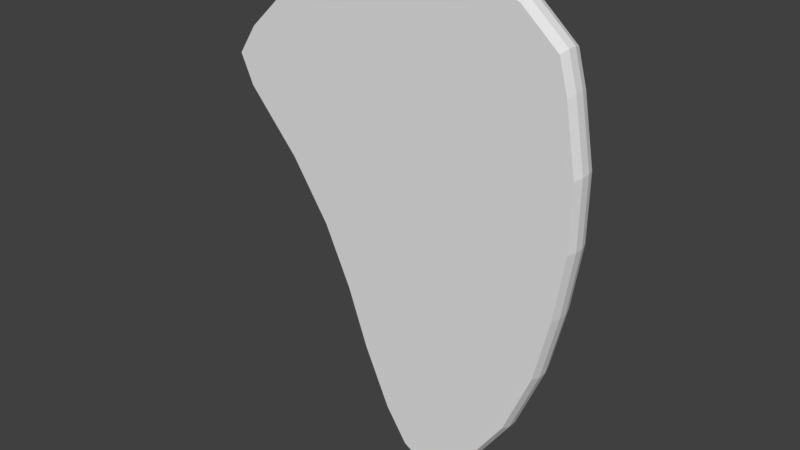 # Source: cooked_Steak.blend  (saved by Blender 2.79.0; exported with 4.5.12 LTS)
import bpy
from mathutils import Matrix  # noqa: F401  (used for matrix-valued properties, if any)

bpy.ops.wm.read_factory_settings(use_empty=True)
scene = bpy.context.scene
scene.name = 'Scene'

# ---- collections
col_collection_1 = bpy.data.collections.new('Collection 1'); scene.collection.children.link(col_collection_1)

# ---- world
world_world = bpy.data.worlds.new('World'); scene.world = world_world
world_world.color = (0.05088, 0.05088, 0.05088)
world_world.use_sun_shadow = False
world_world.sun_shadow_jitter_overblur = 0.0
world_world.cycles.sampling_method = 'MANUAL'

# ---- meshes
me_cube_001 = bpy.data.meshes.new('Cube.001')
me_cube_001.from_pydata([(-0.7492, -0.2979, -3.954), (-2.183, -0.2979, 4.847), (-0.7492, 0.2979, -3.954), (-2.183, 0.2979, 4.847), (0.7903, -0.2979, -4.442), (1.787, -0.2979, 5.204), (0.7903, 0.2979, -4.442), (1.787, 0.2979, 5.204), (0.04978, 0.2979, -4.834), (0.03308, 0.2979, 5.429), (0.04978, -0.2979, -4.834), (0.03308, -0.2979, 5.429), (-0.299, 0.2979, -4.632), (-0.953, -0.2979, 5.217), (-0.953, 0.2979, 5.217), (-0.299, -0.2979, -4.632), (1.162, 0.2979, 5.451), (0.3768, -0.2979, -4.768), (0.3768, 0.2979, -4.768), (1.162, -0.2979, 5.451), (-1.327, -0.2979, -2.671), (-1.799, -0.2979, -1.354), (-2.42, -0.2979, -0.008036), (-3.308, -0.2979, 1.341), (-4.431, -0.2979, 2.639), (-4.318, -0.2979, 3.615), (-4.318, 0.2979, 3.615), (-4.431, 0.2979, 2.639), (-3.308, 0.2979, 1.341), (-2.42, 0.2979, -0.008036), (-1.799, 0.2979, -1.354), (-1.327, 0.2979, -2.671), (2.675, 0.2979, 3.946), (2.916, 0.2979, 2.544), (2.904, 0.2979, 1.148), (2.684, 0.2979, -0.2613), (2.347, 0.2979, -1.669), (1.76, 0.2979, -3.061), (2.675, -0.2979, 3.946), (2.916, -0.2979, 2.544), (2.904, -0.2979, 1.148), (2.684, -0.2979, -0.2613), (2.347, -0.2979, -1.669), (1.76, -0.2979, -3.061), (0.0, -0.2979, 4.162), (0.0, -0.2979, 2.612), (0.0, -0.2979, 1.063), (0.0, -0.2979, -0.4872), (0.0, -0.2979, -2.037), (0.0, -0.2979, -3.587), (0.0, 0.2979, 4.162), (0.0, 0.2979, 2.612), (0.0, 0.2979, 1.063), (0.0, 0.2979, -0.4872), (0.0, 0.2979, -2.037), (0.0, 0.2979, -3.587), (-0.9492, 0.2979, 4.015), (-0.8743, 0.2979, 2.538), (-0.7994, 0.2979, 1.061), (-0.7246, 0.2979, -0.4157), (-0.6497, 0.2979, -1.893), (-0.5748, 0.2979, -3.37), (-0.9492, -0.2979, 4.015), (-0.8743, -0.2979, 2.538), (-0.7994, -0.2979, 1.061), (-0.7246, -0.2979, -0.4157), (-0.6497, -0.2979, -1.893), (-0.5748, -0.2979, -3.37), (1.111, -0.2979, 4.197), (1.009, -0.2979, 2.658), (0.9074, -0.2979, 1.119), (0.8055, -0.2979, -0.4196), (0.7036, -0.2979, -1.959), (0.6018, -0.2979, -3.498), (1.111, 0.2979, 4.197), (1.009, 0.2979, 2.658), (0.9074, 0.2979, 1.119), (0.8055, 0.2979, -0.4196), (0.7036, 0.2979, -1.959), (0.6018, 0.2979, -3.498), (-3.687, -0.2979, 4.215), (-3.687, 0.2979, 4.215), (2.503, 0.2979, 4.572), (2.503, -0.2979, 4.572), (0.0, -0.2979, 4.938), (0.0, 0.2979, 4.938), (-0.9867, 0.2979, 4.755), (-0.9867, -0.2979, 4.755), (1.162, -0.2979, 4.968), (1.162, 0.2979, 4.968), (-4.646, -0.2979, 3.116), (-4.646, 0.2979, 3.116), (2.797, 0.2979, 3.239), (2.797, -0.2979, 3.239), (0.0, -0.2979, 3.387), (0.0, 0.2979, 3.387), (-0.9118, 0.2979, 3.277), (-0.9118, -0.2979, 3.277), (1.06, -0.2979, 3.428), (1.06, 0.2979, 3.428), (-1.013, 0.101, -4.177), (-1.013, -0.101, -4.177), (-2.315, -0.101, 5.186), (-2.315, 0.101, 5.186), (1.02, -0.101, -4.734), (1.02, 0.101, -4.734), (1.975, 0.101, 5.527), (1.975, -0.101, 5.527), (0.003396, 0.101, 5.793), (0.003396, -0.101, 5.793), (0.003396, 0.101, -5.237), (0.003396, -0.101, -5.237), (-0.505, 0.101, -4.942), (-0.505, -0.101, -4.942), (-1.038, 0.101, 5.57), (-1.038, -0.101, 5.57), (1.237, 0.101, 5.818), (1.237, -0.101, 5.818), (0.5118, 0.101, -5.135), (0.5118, -0.101, -5.135), (2.049, 0.101, -3.27), (2.049, -0.101, -3.27), (2.667, 0.101, -1.804), (2.667, -0.101, -1.804), (3.017, 0.101, -0.3379), (3.017, -0.101, -0.3379), (3.246, 0.101, 1.128), (3.246, -0.101, 1.128), (3.259, 0.101, 2.594), (3.259, -0.101, 2.594), (3.007, 0.101, 4.059), (3.007, -0.101, 4.059), (-1.615, -0.101, -2.841), (-1.615, 0.101, -2.841), (-2.094, -0.101, -1.503), (-2.094, 0.101, -1.503), (-2.712, -0.101, -0.1657), (-2.712, 0.101, -0.1657), (-3.592, -0.101, 1.172), (-3.592, 0.101, 1.172), (-4.749, -0.101, 2.509), (-4.749, 0.101, 2.509), (-4.611, -0.101, 3.847), (-4.611, 0.101, 3.847), (2.806, 0.101, 4.793), (2.806, -0.101, 4.793), (-3.907, -0.101, 4.517), (-3.907, 0.101, 4.517), (-5.05, -0.101, 3.178), (-5.05, 0.101, 3.178), (3.133, 0.101, 3.327), (3.133, -0.101, 3.327), (-3.846, -0.2979, 4.458), (-2.28, -0.2979, 5.116), (-1.592, 0.2979, -2.778), (-1.0, 0.2979, -4.092), (-0.5, 0.2979, -4.845), (1.213, 0.2979, 5.738), (1.939, 0.2979, 5.452), (2.012, 0.2979, -3.2), (1.0, 0.2979, -4.64), (2.012, -0.2979, -3.2), (1.0, -0.2979, -4.64), (0.5, -0.2979, -5.035), (-1.024, -0.2979, 5.494), (0.5, 0.2979, -5.035), (0.0, 0.2979, -5.135), (-1.024, 0.2979, 5.494), (0.0, 0.2979, 5.714), (-0.5, -0.2979, -4.845), (0.0, -0.2979, -5.135), (1.213, -0.2979, 5.738), (0.0, -0.2979, 5.714), (-2.28, 0.2979, 5.116), (-1.0, -0.2979, -4.092), (1.939, -0.2979, 5.452), (-1.592, -0.2979, -2.778), (-2.063, -0.2979, -1.463), (-2.671, -0.2979, -0.1472), (-3.536, -0.2979, 1.168), (-4.674, -0.2979, 2.484), (-4.97, -0.2979, 3.142), (-4.539, -0.2979, 3.799), (-3.846, 0.2979, 4.458), (-4.539, 0.2979, 3.799), (-4.97, 0.2979, 3.142), (-4.674, 0.2979, 2.484), (-3.536, 0.2979, 1.168), (-2.671, 0.2979, -0.1472), (-2.063, 0.2979, -1.463), (2.756, 0.2979, 4.73), (2.954, 0.2979, 4.008), (3.078, 0.2979, 3.287), (3.202, 0.2979, 2.567), (3.189, 0.2979, 1.125), (2.964, 0.2979, -0.3166), (2.62, 0.2979, -1.758), (2.756, -0.2979, 4.73), (2.954, -0.2979, 4.008), (3.078, -0.2979, 3.287), (3.202, -0.2979, 2.567), (3.189, -0.2979, 1.125), (2.964, -0.2979, -0.3166), (2.62, -0.2979, -1.758)], [], [(147, 103, 173, 183), (89, 16, 7, 82), (145, 107, 175, 197), (87, 13, 1, 80), (119, 104, 162, 163), (115, 102, 153, 164), (117, 109, 172, 171), (113, 111, 170, 169), (88, 19, 11, 84), (86, 14, 9, 85), (81, 3, 14, 86), (101, 113, 169, 174), (109, 115, 164, 172), (84, 11, 13, 87), (83, 5, 19, 88), (107, 117, 171, 175), (111, 119, 163, 170), (85, 9, 16, 89), (8, 55, 79, 18), (55, 54, 78, 79), (54, 53, 77, 78), (53, 52, 76, 77), (52, 51, 75, 76), (95, 50, 74, 99), (4, 43, 73, 17), (43, 42, 72, 73), (42, 41, 71, 72), (41, 40, 70, 71), (40, 39, 69, 70), (93, 38, 68, 98), (10, 49, 67, 15), (49, 48, 66, 67), (48, 47, 65, 66), (47, 46, 64, 65), (46, 45, 63, 64), (94, 44, 62, 97), (2, 31, 61, 12), (31, 30, 60, 61), (30, 29, 59, 60), (29, 28, 58, 59), (28, 27, 57, 58), (91, 26, 56, 96), (12, 61, 55, 8), (61, 60, 54, 55), (60, 59, 53, 54), (59, 58, 52, 53), (58, 57, 51, 52), (96, 56, 50, 95), (17, 73, 49, 10), (73, 72, 48, 49), (72, 71, 47, 48), (71, 70, 46, 47), (70, 69, 45, 46), (98, 68, 44, 94), (15, 67, 20, 0), (67, 66, 21, 20), (66, 65, 22, 21), (65, 64, 23, 22), (64, 63, 24, 23), (97, 62, 25, 90), (104, 121, 161, 162), (121, 123, 203, 161), (123, 125, 202, 203), (125, 127, 201, 202), (127, 129, 200, 201), (151, 131, 198, 199), (18, 79, 37, 6), (79, 78, 36, 37), (78, 77, 35, 36), (77, 76, 34, 35), (76, 75, 33, 34), (99, 74, 32, 92), (100, 133, 154, 155), (133, 135, 189, 154), (135, 137, 188, 189), (137, 139, 187, 188), (139, 141, 186, 187), (149, 143, 184, 185), (50, 85, 89, 74), (38, 83, 88, 68), (44, 84, 87, 62), (26, 81, 86, 56), (56, 86, 85, 50), (68, 88, 84, 44), (62, 87, 80, 25), (131, 145, 197, 198), (74, 89, 82, 32), (143, 147, 183, 184), (141, 149, 185, 186), (75, 99, 92, 33), (129, 151, 199, 200), (63, 97, 90, 24), (69, 98, 94, 45), (57, 96, 95, 51), (27, 91, 96, 57), (45, 94, 97, 63), (39, 93, 98, 69), (51, 95, 99, 75), (193, 192, 150, 128), (128, 150, 151, 129), (180, 181, 148, 140), (140, 148, 149, 141), (182, 152, 146, 142), (142, 146, 147, 143), (191, 190, 144, 130), (130, 144, 145, 131), (181, 182, 142, 148), (148, 142, 143, 149), (179, 180, 140, 138), (138, 140, 141, 139), (178, 179, 138, 136), (136, 138, 139, 137), (177, 178, 136, 134), (134, 136, 137, 135), (176, 177, 134, 132), (132, 134, 135, 133), (174, 176, 132, 101), (101, 132, 133, 100), (192, 191, 130, 150), (150, 130, 131, 151), (194, 193, 128, 126), (126, 128, 129, 127), (195, 194, 126, 124), (124, 126, 127, 125), (196, 195, 124, 122), (122, 124, 125, 123), (159, 196, 122, 120), (120, 122, 123, 121), (160, 159, 120, 105), (105, 120, 121, 104), (166, 165, 118, 110), (110, 118, 119, 111), (158, 157, 116, 106), (106, 116, 117, 107), (168, 167, 114, 108), (108, 114, 115, 109), (155, 156, 112, 100), (100, 112, 113, 101), (156, 166, 110, 112), (112, 110, 111, 113), (157, 168, 108, 116), (116, 108, 109, 117), (167, 173, 103, 114), (114, 103, 102, 115), (165, 160, 105, 118), (118, 105, 104, 119), (190, 158, 106, 144), (144, 106, 107, 145), (152, 153, 102, 146), (146, 102, 103, 147), (80, 1, 153, 152), (31, 2, 155, 154), (2, 12, 156, 155), (7, 16, 157, 158), (6, 37, 159, 160), (43, 4, 162, 161), (4, 17, 163, 162), (1, 13, 164, 153), (8, 18, 165, 166), (9, 14, 167, 168), (10, 15, 169, 170), (11, 19, 171, 172), (12, 8, 166, 156), (13, 11, 172, 164), (14, 3, 173, 167), (15, 0, 174, 169), (16, 9, 168, 157), (17, 10, 170, 163), (18, 6, 160, 165), (19, 5, 175, 171), (0, 20, 176, 174), (20, 21, 177, 176), (21, 22, 178, 177), (22, 23, 179, 178), (23, 24, 180, 179), (90, 25, 182, 181), (81, 26, 184, 183), (91, 27, 186, 185), (27, 28, 187, 186), (28, 29, 188, 187), (29, 30, 189, 188), (30, 31, 154, 189), (32, 82, 190, 191), (33, 92, 192, 193), (34, 33, 193, 194), (35, 34, 194, 195), (36, 35, 195, 196), (37, 36, 196, 159), (83, 38, 198, 197), (93, 39, 200, 199), (39, 40, 201, 200), (40, 41, 202, 201), (41, 42, 203, 202), (42, 43, 161, 203), (25, 80, 152, 182), (3, 81, 183, 173), (82, 7, 158, 190), (5, 83, 197, 175), (24, 90, 181, 180), (26, 91, 185, 184), (92, 32, 191, 192), (38, 93, 199, 198)])
_uv = me_cube_001.uv_layers.new(name='UVMap')
_uv.uv.foreach_set('vector', [0.3475, 0.6205, 0.3475, 0.5986, 0.3491, 0.5984, 0.3491, 0.62, 0.3017, 0.9224, 0.2998, 0.9278, 0.2964, 0.9211, 0.2939, 0.9096, 0.3363, 0.6704, 0.3363, 0.6802, 0.3348, 0.6792, 0.3348, 0.6697, 0.2569, 0.8282, 0.2549, 0.8232, 0.2649, 0.8197, 0.2779, 0.8174, 0.3363, 0.5446, 0.3363, 0.5495, 0.3348, 0.5507, 0.3348, 0.5459, 0.3459, 0.5816, 0.3459, 0.5986, 0.3443, 0.5984, 0.3443, 0.5816, 0.3459, 0.5527, 0.3459, 0.568, 0.3443, 0.5683, 0.3443, 0.5533, 0.3427, 0.5551, 0.3427, 0.548, 0.3443, 0.549, 0.3443, 0.556, 0.2411, 0.8392, 0.2392, 0.8338, 0.2472, 0.827, 0.2493, 0.8323, 0.3176, 0.9334, 0.3155, 0.9383, 0.3078, 0.9345, 0.31, 0.9293, 0.3385, 0.9442, 0.3256, 0.9419, 0.3155, 0.9383, 0.3176, 0.9334, 0.3427, 0.5667, 0.3427, 0.5551, 0.3443, 0.556, 0.3443, 0.5674, 0.3459, 0.568, 0.3459, 0.5816, 0.3443, 0.5816, 0.3443, 0.5683, 0.2493, 0.8323, 0.2472, 0.827, 0.2549, 0.8232, 0.2569, 0.8282, 0.2333, 0.852, 0.2358, 0.8405, 0.2392, 0.8338, 0.2411, 0.8392, 0.3459, 0.5446, 0.3459, 0.5527, 0.3443, 0.5533, 0.3443, 0.5453, 0.2716, 0.6768, 0.2676, 0.6788, 0.2673, 0.6776, 0.2712, 0.6756, 0.31, 0.9293, 0.3078, 0.9345, 0.2998, 0.9278, 0.3017, 0.9224, 0.3477, 0.8199, 0.3432, 0.8341, 0.3387, 0.8314, 0.3452, 0.8186, 0.3432, 0.8341, 0.3372, 0.8514, 0.3319, 0.8479, 0.3387, 0.8314, 0.3372, 0.8514, 0.3311, 0.8687, 0.3252, 0.8645, 0.3319, 0.8479, 0.3311, 0.8687, 0.3251, 0.886, 0.3185, 0.881, 0.3252, 0.8645, 0.3251, 0.886, 0.319, 0.9033, 0.3118, 0.8975, 0.3185, 0.881, 0.316, 0.912, 0.313, 0.9206, 0.3051, 0.9141, 0.3084, 0.9058, 0.2804, 0.9419, 0.2682, 0.9325, 0.278, 0.9302, 0.2846, 0.943, 0.2682, 0.9325, 0.2587, 0.9207, 0.2713, 0.9136, 0.278, 0.9302, 0.2587, 0.9207, 0.2509, 0.907, 0.2646, 0.8971, 0.2713, 0.9136, 0.2509, 0.907, 0.2438, 0.8927, 0.2579, 0.8806, 0.2646, 0.8971, 0.2438, 0.8927, 0.2383, 0.8772, 0.2512, 0.864, 0.2579, 0.8806, 0.2364, 0.8687, 0.2345, 0.86, 0.2444, 0.8475, 0.2478, 0.8557, 0.2871, 0.9416, 0.2826, 0.9274, 0.2857, 0.9214, 0.2887, 0.9372, 0.2826, 0.9274, 0.2765, 0.9101, 0.2805, 0.9045, 0.2857, 0.9214, 0.2765, 0.9101, 0.2705, 0.8928, 0.2753, 0.8875, 0.2805, 0.9045, 0.2705, 0.8928, 0.2644, 0.8755, 0.27, 0.8706, 0.2753, 0.8875, 0.2644, 0.8755, 0.2584, 0.8582, 0.2648, 0.8536, 0.27, 0.8706, 0.2554, 0.8496, 0.2523, 0.8409, 0.2595, 0.8367, 0.2622, 0.8451, 0.3499, 0.8347, 0.3489, 0.8526, 0.3464, 0.8401, 0.3494, 0.8243, 0.3489, 0.8526, 0.3471, 0.8703, 0.3411, 0.8571, 0.3464, 0.8401, 0.3471, 0.8703, 0.3461, 0.8892, 0.3359, 0.874, 0.3411, 0.8571, 0.3461, 0.8892, 0.3471, 0.9097, 0.3307, 0.891, 0.3359, 0.874, 0.3471, 0.9097, 0.3499, 0.9312, 0.3254, 0.9079, 0.3307, 0.891, 0.3495, 0.9379, 0.3453, 0.9414, 0.3202, 0.9249, 0.3228, 0.9164, 0.3494, 0.8243, 0.3464, 0.8401, 0.3432, 0.8341, 0.3477, 0.8199, 0.3464, 0.8401, 0.3411, 0.8571, 0.3372, 0.8514, 0.3432, 0.8341, 0.3411, 0.8571, 0.3359, 0.874, 0.3311, 0.8687, 0.3372, 0.8514, 0.3359, 0.874, 0.3307, 0.891, 0.3251, 0.886, 0.3311, 0.8687, 0.3307, 0.891, 0.3254, 0.9079, 0.319, 0.9033, 0.3251, 0.886, 0.3228, 0.9164, 0.3202, 0.9249, 0.313, 0.9206, 0.316, 0.912, 0.2846, 0.943, 0.278, 0.9302, 0.2826, 0.9274, 0.2871, 0.9416, 0.278, 0.9302, 0.2713, 0.9136, 0.2765, 0.9101, 0.2826, 0.9274, 0.2713, 0.9136, 0.2646, 0.8971, 0.2705, 0.8928, 0.2765, 0.9101, 0.2646, 0.8971, 0.2579, 0.8806, 0.2644, 0.8755, 0.2705, 0.8928, 0.2579, 0.8806, 0.2512, 0.864, 0.2584, 0.8582, 0.2644, 0.8755, 0.2478, 0.8557, 0.2444, 0.8475, 0.2523, 0.8409, 0.2554, 0.8496, 0.2887, 0.9372, 0.2857, 0.9214, 0.2883, 0.9089, 0.2892, 0.9268, 0.2857, 0.9214, 0.2805, 0.9045, 0.2864, 0.8913, 0.2883, 0.9089, 0.2805, 0.9045, 0.2753, 0.8875, 0.2855, 0.8724, 0.2864, 0.8913, 0.2753, 0.8875, 0.27, 0.8706, 0.2864, 0.8518, 0.2855, 0.8724, 0.27, 0.8706, 0.2648, 0.8536, 0.2892, 0.8303, 0.2864, 0.8518, 0.2622, 0.8451, 0.2595, 0.8367, 0.2846, 0.8201, 0.2889, 0.8236, 0.3363, 0.5495, 0.3363, 0.5678, 0.3348, 0.5687, 0.3348, 0.5507, 0.3363, 0.5678, 0.3363, 0.5862, 0.3348, 0.5868, 0.3348, 0.5687, 0.3363, 0.5862, 0.3363, 0.6048, 0.3348, 0.6051, 0.3348, 0.5868, 0.3363, 0.6048, 0.3363, 0.6234, 0.3348, 0.6234, 0.3348, 0.6051, 0.3363, 0.6234, 0.3363, 0.6421, 0.3348, 0.6418, 0.3348, 0.6234, 0.3363, 0.6516, 0.3363, 0.661, 0.3348, 0.6603, 0.3348, 0.6511, 0.3452, 0.8186, 0.3387, 0.8314, 0.3289, 0.829, 0.341, 0.8197, 0.3387, 0.8314, 0.3319, 0.8479, 0.3193, 0.8409, 0.3289, 0.829, 0.3319, 0.8479, 0.3252, 0.8645, 0.3115, 0.8545, 0.3193, 0.8409, 0.3252, 0.8645, 0.3185, 0.881, 0.3045, 0.8689, 0.3115, 0.8545, 0.3185, 0.881, 0.3118, 0.8975, 0.2989, 0.8844, 0.3045, 0.8689, 0.3084, 0.9058, 0.3051, 0.9141, 0.2951, 0.9015, 0.2971, 0.8929, 0.3411, 0.5667, 0.3411, 0.5846, 0.3395, 0.585, 0.3395, 0.5674, 0.3411, 0.5846, 0.3411, 0.6014, 0.3395, 0.6016, 0.3395, 0.585, 0.3411, 0.6014, 0.3411, 0.6195, 0.3395, 0.6193, 0.3395, 0.6016, 0.3411, 0.6195, 0.3411, 0.6397, 0.3395, 0.6392, 0.3395, 0.6193, 0.3411, 0.6397, 0.3411, 0.6623, 0.3395, 0.6614, 0.3395, 0.6392, 0.3475, 0.6392, 0.3475, 0.6315, 0.3491, 0.6307, 0.3491, 0.6383, 0.313, 0.9206, 0.31, 0.9293, 0.3017, 0.9224, 0.3051, 0.9141, 0.2345, 0.86, 0.2333, 0.852, 0.2411, 0.8392, 0.2444, 0.8475, 0.2523, 0.8409, 0.2493, 0.8323, 0.2569, 0.8282, 0.2595, 0.8367, 0.3453, 0.9414, 0.3385, 0.9442, 0.3176, 0.9334, 0.3202, 0.9249, 0.3202, 0.9249, 0.3176, 0.9334, 0.31, 0.9293, 0.313, 0.9206, 0.2444, 0.8475, 0.2411, 0.8392, 0.2493, 0.8323, 0.2523, 0.8409, 0.2595, 0.8367, 0.2569, 0.8282, 0.2779, 0.8174, 0.2846, 0.8201, 0.3363, 0.661, 0.3363, 0.6704, 0.3348, 0.6697, 0.3348, 0.6603, 0.3051, 0.9141, 0.3017, 0.9224, 0.2939, 0.9096, 0.2951, 0.9015, 0.3475, 0.6315, 0.3475, 0.6205, 0.3491, 0.62, 0.3491, 0.6307, 0.3411, 0.6623, 0.3411, 0.6713, 0.3395, 0.6702, 0.3395, 0.6614, 0.3118, 0.8975, 0.3084, 0.9058, 0.2971, 0.8929, 0.2989, 0.8844, 0.3363, 0.6421, 0.3363, 0.6516, 0.3348, 0.6511, 0.3348, 0.6418, 0.2648, 0.8536, 0.2622, 0.8451, 0.2889, 0.8236, 0.2892, 0.8303, 0.2512, 0.864, 0.2478, 0.8557, 0.2554, 0.8496, 0.2584, 0.8582, 0.3254, 0.9079, 0.3228, 0.9164, 0.316, 0.912, 0.319, 0.9033, 0.3499, 0.9312, 0.3495, 0.9379, 0.3228, 0.9164, 0.3254, 0.9079, 0.2584, 0.8582, 0.2554, 0.8496, 0.2622, 0.8451, 0.2648, 0.8536, 0.2383, 0.8772, 0.2364, 0.8687, 0.2478, 0.8557, 0.2512, 0.864, 0.319, 0.9033, 0.316, 0.912, 0.3084, 0.9058, 0.3118, 0.8975, 0.3395, 0.6418, 0.3395, 0.6511, 0.338, 0.6516, 0.338, 0.6421, 0.338, 0.6421, 0.338, 0.6516, 0.3363, 0.6516, 0.3363, 0.6421, 0.3443, 0.6614, 0.3443, 0.6702, 0.3427, 0.6713, 0.3427, 0.6623, 0.3427, 0.6623, 0.3427, 0.6713, 0.3411, 0.6713, 0.3411, 0.6623, 0.3443, 0.6307, 0.3443, 0.62, 0.3459, 0.6205, 0.3459, 0.6315, 0.3459, 0.6315, 0.3459, 0.6205, 0.3475, 0.6205, 0.3475, 0.6315, 0.3395, 0.6603, 0.3395, 0.6697, 0.338, 0.6704, 0.338, 0.661, 0.338, 0.661, 0.338, 0.6704, 0.3363, 0.6704, 0.3363, 0.661, 0.3443, 0.6383, 0.3443, 0.6307, 0.3459, 0.6315, 0.3459, 0.6392, 0.3459, 0.6392, 0.3459, 0.6315, 0.3475, 0.6315, 0.3475, 0.6392, 0.3443, 0.6392, 0.3443, 0.6614, 0.3427, 0.6623, 0.3427, 0.6397, 0.3427, 0.6397, 0.3427, 0.6623, 0.3411, 0.6623, 0.3411, 0.6397, 0.3443, 0.6193, 0.3443, 0.6392, 0.3427, 0.6397, 0.3427, 0.6195, 0.3427, 0.6195, 0.3427, 0.6397, 0.3411, 0.6397, 0.3411, 0.6195, 0.3443, 0.6016, 0.3443, 0.6193, 0.3427, 0.6195, 0.3427, 0.6014, 0.3427, 0.6014, 0.3427, 0.6195, 0.3411, 0.6195, 0.3411, 0.6014, 0.3443, 0.585, 0.3443, 0.6016, 0.3427, 0.6014, 0.3427, 0.5846, 0.3427, 0.5846, 0.3427, 0.6014, 0.3411, 0.6014, 0.3411, 0.5846, 0.3443, 0.5674, 0.3443, 0.585, 0.3427, 0.5846, 0.3427, 0.5667, 0.3427, 0.5667, 0.3427, 0.5846, 0.3411, 0.5846, 0.3411, 0.5667, 0.3395, 0.6511, 0.3395, 0.6603, 0.338, 0.661, 0.338, 0.6516, 0.338, 0.6516, 0.338, 0.661, 0.3363, 0.661, 0.3363, 0.6516, 0.3395, 0.6234, 0.3395, 0.6418, 0.338, 0.6421, 0.338, 0.6234, 0.338, 0.6234, 0.338, 0.6421, 0.3363, 0.6421, 0.3363, 0.6234, 0.3395, 0.6051, 0.3395, 0.6234, 0.338, 0.6234, 0.338, 0.6048, 0.338, 0.6048, 0.338, 0.6234, 0.3363, 0.6234, 0.3363, 0.6048, 0.3395, 0.5868, 0.3395, 0.6051, 0.338, 0.6048, 0.338, 0.5862, 0.338, 0.5862, 0.338, 0.6048, 0.3363, 0.6048, 0.3363, 0.5862, 0.3395, 0.5687, 0.3395, 0.5868, 0.338, 0.5862, 0.338, 0.5678, 0.338, 0.5678, 0.338, 0.5862, 0.3363, 0.5862, 0.3363, 0.5678, 0.3395, 0.5507, 0.3395, 0.5687, 0.338, 0.5678, 0.338, 0.5495, 0.338, 0.5495, 0.338, 0.5678, 0.3363, 0.5678, 0.3363, 0.5495, 0.3319, 0.5478, 0.328, 0.5458, 0.3283, 0.5446, 0.3322, 0.5466, 0.3411, 0.548, 0.3411, 0.5446, 0.3427, 0.5446, 0.3427, 0.548, 0.3491, 0.5453, 0.3491, 0.5533, 0.3475, 0.5527, 0.3475, 0.5446, 0.3475, 0.5446, 0.3475, 0.5527, 0.3459, 0.5527, 0.3459, 0.5446, 0.3491, 0.5683, 0.3491, 0.5816, 0.3475, 0.5816, 0.3475, 0.568, 0.3475, 0.568, 0.3475, 0.5816, 0.3459, 0.5816, 0.3459, 0.568, 0.3395, 0.5674, 0.3395, 0.556, 0.3411, 0.5551, 0.3411, 0.5667, 0.3411, 0.5667, 0.3411, 0.5551, 0.3427, 0.5551, 0.3427, 0.5667, 0.3395, 0.556, 0.3395, 0.549, 0.3411, 0.548, 0.3411, 0.5551, 0.3411, 0.5551, 0.3411, 0.548, 0.3427, 0.548, 0.3427, 0.5551, 0.3491, 0.5533, 0.3491, 0.5683, 0.3475, 0.568, 0.3475, 0.5527, 0.3475, 0.5527, 0.3475, 0.568, 0.3459, 0.568, 0.3459, 0.5527, 0.3491, 0.5816, 0.3491, 0.5984, 0.3475, 0.5986, 0.3475, 0.5816, 0.3475, 0.5816, 0.3475, 0.5986, 0.3459, 0.5986, 0.3459, 0.5816, 0.3395, 0.5459, 0.3395, 0.5507, 0.338, 0.5495, 0.338, 0.5446, 0.338, 0.5446, 0.338, 0.5495, 0.3363, 0.5495, 0.3363, 0.5446, 0.3395, 0.6697, 0.3395, 0.6792, 0.338, 0.6802, 0.338, 0.6704, 0.338, 0.6704, 0.338, 0.6802, 0.3363, 0.6802, 0.3363, 0.6704, 0.3443, 0.62, 0.3443, 0.5984, 0.3459, 0.5986, 0.3459, 0.6205, 0.3459, 0.6205, 0.3459, 0.5986, 0.3475, 0.5986, 0.3475, 0.6205, 0.2605, 0.5483, 0.2475, 0.5506, 0.2471, 0.547, 0.2606, 0.5446, 0.3315, 0.5836, 0.3325, 0.5657, 0.3348, 0.5657, 0.3338, 0.584, 0.3325, 0.5657, 0.332, 0.5553, 0.3342, 0.5542, 0.3348, 0.5657, 0.279, 0.652, 0.2824, 0.6587, 0.281, 0.6616, 0.277, 0.6539, 0.3236, 0.5506, 0.3115, 0.56, 0.3103, 0.5569, 0.3229, 0.5471, 0.2508, 0.6635, 0.263, 0.6728, 0.2623, 0.6764, 0.2496, 0.6666, 0.263, 0.6728, 0.2672, 0.6739, 0.2673, 0.6776, 0.2623, 0.6764, 0.2475, 0.5506, 0.2375, 0.5542, 0.2369, 0.5506, 0.2471, 0.547, 0.3303, 0.5509, 0.3278, 0.5495, 0.328, 0.5458, 0.3319, 0.5478, 0.2904, 0.6655, 0.2981, 0.6693, 0.2975, 0.6728, 0.2895, 0.6689, 0.2697, 0.6726, 0.2713, 0.6682, 0.2736, 0.6693, 0.2712, 0.6756, 0.2298, 0.558, 0.2218, 0.5647, 0.2203, 0.5619, 0.2289, 0.5546, 0.332, 0.5553, 0.3303, 0.5509, 0.3319, 0.5478, 0.3342, 0.5542, 0.2375, 0.5542, 0.2298, 0.558, 0.2289, 0.5546, 0.2369, 0.5506, 0.2981, 0.6693, 0.3082, 0.6728, 0.3078, 0.6764, 0.2975, 0.6728, 0.2713, 0.6682, 0.2718, 0.6578, 0.2741, 0.6578, 0.2736, 0.6693, 0.2824, 0.6587, 0.2904, 0.6655, 0.2895, 0.6689, 0.281, 0.6616, 0.2672, 0.6739, 0.2697, 0.6726, 0.2712, 0.6756, 0.2673, 0.6776, 0.3278, 0.5495, 0.3236, 0.5506, 0.3229, 0.5471, 0.328, 0.5458, 0.2218, 0.5647, 0.2184, 0.5714, 0.2164, 0.5696, 0.2203, 0.5619, 0.2718, 0.6578, 0.2709, 0.6399, 0.2731, 0.6394, 0.2741, 0.6578, 0.2709, 0.6399, 0.269, 0.6222, 0.2713, 0.6218, 0.2731, 0.6394, 0.269, 0.6222, 0.2681, 0.6033, 0.2704, 0.6033, 0.2713, 0.6218, 0.2681, 0.6033, 0.269, 0.5827, 0.2713, 0.5833, 0.2704, 0.6033, 0.269, 0.5827, 0.2718, 0.5613, 0.2741, 0.5615, 0.2713, 0.5833, 0.2715, 0.5546, 0.2672, 0.5511, 0.268, 0.5476, 0.2736, 0.5523, 0.3211, 0.6751, 0.3279, 0.6724, 0.3287, 0.6758, 0.3213, 0.6788, 0.3321, 0.6689, 0.3325, 0.6622, 0.3348, 0.662, 0.3343, 0.6712, 0.3325, 0.6622, 0.3297, 0.6407, 0.3319, 0.6402, 0.3348, 0.662, 0.3297, 0.6407, 0.3287, 0.6201, 0.331, 0.6201, 0.3319, 0.6402, 0.3287, 0.6201, 0.3297, 0.6012, 0.3319, 0.6017, 0.331, 0.6201, 0.3297, 0.6012, 0.3315, 0.5836, 0.3338, 0.584, 0.3319, 0.6017, 0.2777, 0.6325, 0.2765, 0.6405, 0.2741, 0.6407, 0.2756, 0.6314, 0.2815, 0.6153, 0.2797, 0.6238, 0.2775, 0.6226, 0.2794, 0.6138, 0.2871, 0.5998, 0.2815, 0.6153, 0.2794, 0.6138, 0.2852, 0.5978, 0.2941, 0.5855, 0.2871, 0.5998, 0.2852, 0.5978, 0.2924, 0.5831, 0.3019, 0.5718, 0.2941, 0.5855, 0.2924, 0.5831, 0.3004, 0.5692, 0.3115, 0.56, 0.3019, 0.5718, 0.3004, 0.5692, 0.3103, 0.5569, 0.2159, 0.5829, 0.2171, 0.591, 0.2149, 0.592, 0.2135, 0.5827, 0.219, 0.5996, 0.2209, 0.6081, 0.2188, 0.6097, 0.2169, 0.6008, 0.2209, 0.6081, 0.2264, 0.6236, 0.2245, 0.6257, 0.2188, 0.6097, 0.2264, 0.6236, 0.2335, 0.638, 0.2317, 0.6404, 0.2245, 0.6257, 0.2335, 0.638, 0.2413, 0.6516, 0.2397, 0.6543, 0.2317, 0.6404, 0.2413, 0.6516, 0.2508, 0.6635, 0.2496, 0.6666, 0.2397, 0.6543, 0.2672, 0.5511, 0.2605, 0.5483, 0.2606, 0.5446, 0.268, 0.5476, 0.3082, 0.6728, 0.3211, 0.6751, 0.3213, 0.6788, 0.3078, 0.6764, 0.2765, 0.6405, 0.279, 0.652, 0.277, 0.6539, 0.2741, 0.6407, 0.2184, 0.5714, 0.2159, 0.5829, 0.2135, 0.5827, 0.2164, 0.5696, 0.2718, 0.5613, 0.2715, 0.5546, 0.2736, 0.5523, 0.2741, 0.5615, 0.3279, 0.6724, 0.3321, 0.6689, 0.3343, 0.6712, 0.3287, 0.6758, 0.2797, 0.6238, 0.2777, 0.6325, 0.2756, 0.6314, 0.2775, 0.6226, 0.2171, 0.591, 0.219, 0.5996, 0.2169, 0.6008, 0.2149, 0.592])
me_cube_001.use_remesh_preserve_volume = False
me_cube_001.use_remesh_preserve_attributes = False
me_cube_001.use_mirror_vertex_groups = False
me_cube_001.update()

# ---- objects
ob_cube = bpy.data.objects.new('Cube', me_cube_001)

# ---- transforms, parenting, visibility, modifiers, constraints
ob_cube.location = (1.39, 0.0, 0.0)
ob_cube.lineart.crease_threshold = 0.0

# ---- collection membership
col_collection_1.objects.link(ob_cube)

# ---- scene / render settings (as saved in the file)
scene.frame_start = 1; scene.frame_end = 250; scene.frame_set(1)
scene.render.engine = 'BLENDER_EEVEE_NEXT'
scene.render.resolution_percentage = 50
scene.render.dither_intensity = 0.0
scene.cycles.use_denoising = False
scene.cycles.samples = 128
scene.cycles.sampling_pattern = 'TABULATED_SOBOL'
scene.cycles.use_adaptive_sampling = False
scene.cycles.use_light_tree = False
scene.cycles.blur_glossy = 0.0
scene.cycles.sample_clamp_indirect = 0.0
scene.view_settings.view_transform = 'Standard'
bpy.context.view_layer.update()

# ---- added for rendering (the .blend has no active camera and no usable light): camera, sun
cam_auto = bpy.data.cameras.new('AutoCamera')
cam_auto.lens = 50.0
cam_auto.sensor_width = 36.0
cam_auto.clip_end = 1000.0
ob_auto_camera = bpy.data.objects.new('AutoCamera', cam_auto)
scene.collection.objects.link(ob_auto_camera)
ob_auto_camera.location = (13.3021, -15.369, 10.5366)
ob_auto_camera.rotation_euler = (1.09748, -7.21219e-08, 0.694738)
scene.camera = ob_auto_camera
light_auto_sun = bpy.data.lights.new('AutoSun', 'SUN')
light_auto_sun.energy = 3.0
light_auto_sun.angle = 0.0523599
ob_auto_sun = bpy.data.objects.new('AutoSun', light_auto_sun)
scene.collection.objects.link(ob_auto_sun)
ob_auto_sun.rotation_euler = (0.872665, 0.174533, 0.523599)
bpy.context.view_layer.update()
